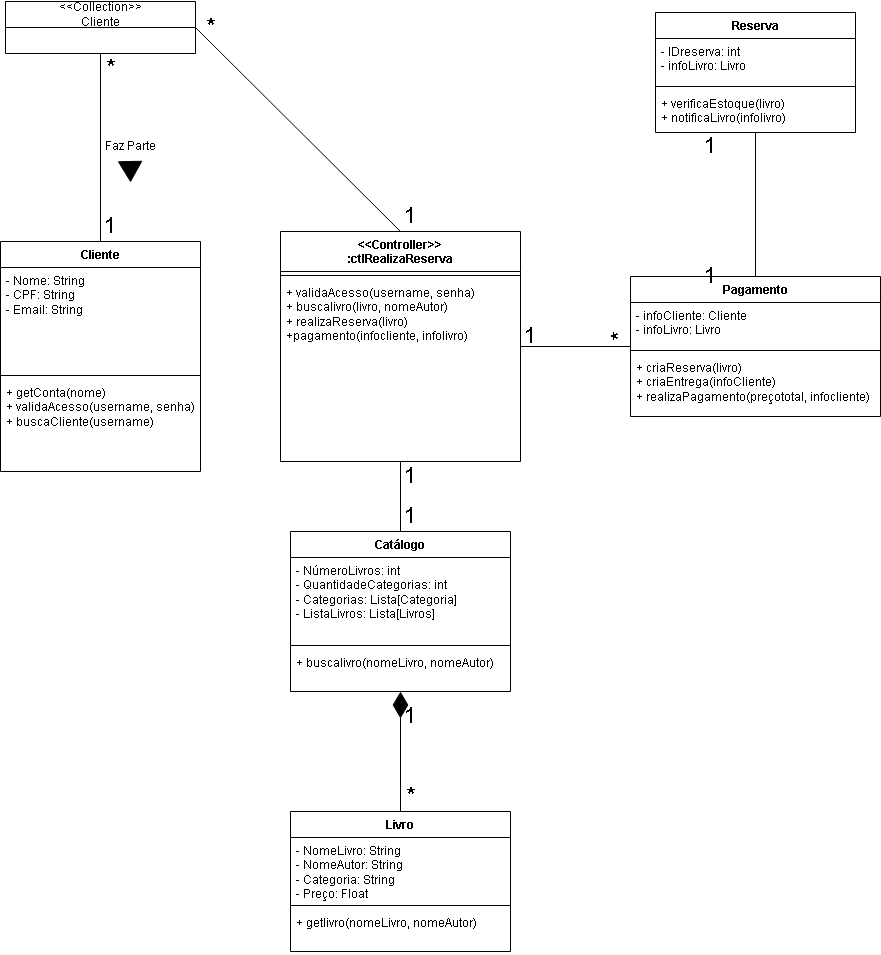

The diagram above was exported from draw.io. Its source (the exported page's mxGraphModel, read from the mxfile embedded in the PNG):
<mxGraphModel dx="1114" dy="878" grid="1" gridSize="10" guides="1" tooltips="1" connect="1" arrows="1" fold="1" page="1" pageScale="1" pageWidth="3300" pageHeight="4681" math="0" shadow="0">
  <root>
    <mxCell id="0" />
    <mxCell id="1" parent="0" />
    <mxCell id="60RuMsp88GCvWEh2_QtD-5" value="Cliente" style="swimlane;fontStyle=1;align=center;verticalAlign=top;childLayout=stackLayout;horizontal=1;startSize=26;horizontalStack=0;resizeParent=1;resizeParentMax=0;resizeLast=0;collapsible=1;marginBottom=0;whiteSpace=wrap;html=1;" vertex="1" parent="1">
      <mxGeometry x="90" y="320" width="200" height="230" as="geometry" />
    </mxCell>
    <mxCell id="60RuMsp88GCvWEh2_QtD-6" value="- Nome: String&lt;br&gt;- CPF: String&lt;br&gt;- Email: String&lt;br&gt;" style="text;strokeColor=none;fillColor=none;align=left;verticalAlign=top;spacingLeft=4;spacingRight=4;overflow=hidden;rotatable=0;points=[[0,0.5],[1,0.5]];portConstraint=eastwest;whiteSpace=wrap;html=1;" vertex="1" parent="60RuMsp88GCvWEh2_QtD-5">
      <mxGeometry y="26" width="200" height="104" as="geometry" />
    </mxCell>
    <mxCell id="60RuMsp88GCvWEh2_QtD-7" value="" style="line;strokeWidth=1;fillColor=none;align=left;verticalAlign=middle;spacingTop=-1;spacingLeft=3;spacingRight=3;rotatable=0;labelPosition=right;points=[];portConstraint=eastwest;strokeColor=inherit;" vertex="1" parent="60RuMsp88GCvWEh2_QtD-5">
      <mxGeometry y="130" width="200" height="8" as="geometry" />
    </mxCell>
    <mxCell id="60RuMsp88GCvWEh2_QtD-8" value="+ getConta(nome)&lt;br&gt;+ validaAcesso(username, senha)&lt;br&gt;+ buscaCliente(username)" style="text;strokeColor=none;fillColor=none;align=left;verticalAlign=top;spacingLeft=4;spacingRight=4;overflow=hidden;rotatable=0;points=[[0,0.5],[1,0.5]];portConstraint=eastwest;whiteSpace=wrap;html=1;" vertex="1" parent="60RuMsp88GCvWEh2_QtD-5">
      <mxGeometry y="138" width="200" height="92" as="geometry" />
    </mxCell>
    <mxCell id="60RuMsp88GCvWEh2_QtD-13" value="&amp;lt;&amp;lt;Collection&amp;gt;&amp;gt;&lt;br&gt;Cliente" style="swimlane;fontStyle=0;childLayout=stackLayout;horizontal=1;startSize=26;fillColor=none;horizontalStack=0;resizeParent=1;resizeParentMax=0;resizeLast=0;collapsible=1;marginBottom=0;whiteSpace=wrap;html=1;" vertex="1" parent="1">
      <mxGeometry x="95" y="80" width="190" height="52" as="geometry" />
    </mxCell>
    <mxCell id="60RuMsp88GCvWEh2_QtD-18" value="" style="endArrow=none;html=1;rounded=0;exitX=0.5;exitY=1;exitDx=0;exitDy=0;entryX=0.5;entryY=0;entryDx=0;entryDy=0;" edge="1" parent="1" source="60RuMsp88GCvWEh2_QtD-13" target="60RuMsp88GCvWEh2_QtD-5">
      <mxGeometry width="50" height="50" relative="1" as="geometry">
        <mxPoint x="350" y="380" as="sourcePoint" />
        <mxPoint x="200" y="310" as="targetPoint" />
      </mxGeometry>
    </mxCell>
    <mxCell id="60RuMsp88GCvWEh2_QtD-20" value="*" style="text;html=1;strokeColor=none;fillColor=none;align=center;verticalAlign=middle;whiteSpace=wrap;rounded=0;fontSize=22;" vertex="1" parent="1">
      <mxGeometry x="170" y="132" width="60" height="30" as="geometry" />
    </mxCell>
    <mxCell id="60RuMsp88GCvWEh2_QtD-22" value="1" style="text;html=1;strokeColor=none;fillColor=none;align=center;verticalAlign=middle;whiteSpace=wrap;rounded=0;fontSize=22;" vertex="1" parent="1">
      <mxGeometry x="170" y="290" width="60" height="30" as="geometry" />
    </mxCell>
    <mxCell id="60RuMsp88GCvWEh2_QtD-23" value="Faz Parte" style="text;html=1;strokeColor=none;fillColor=none;align=center;verticalAlign=middle;whiteSpace=wrap;rounded=0;" vertex="1" parent="1">
      <mxGeometry x="190" y="210" width="60" height="30" as="geometry" />
    </mxCell>
    <mxCell id="60RuMsp88GCvWEh2_QtD-25" value="" style="shape=mxgraph.arrows2.wedgeArrow;html=1;bendable=0;startWidth=11.666666666666668;fillColor=strokeColor;defaultFillColor=invert;defaultGradientColor=invert;rounded=0;" edge="1" parent="1">
      <mxGeometry width="100" height="100" relative="1" as="geometry">
        <mxPoint x="219.57999999999998" y="240" as="sourcePoint" />
        <mxPoint x="220" y="260" as="targetPoint" />
      </mxGeometry>
    </mxCell>
    <mxCell id="60RuMsp88GCvWEh2_QtD-30" value="&amp;lt;&amp;lt;Controller&amp;gt;&amp;gt;&lt;br&gt;:ctlRealizaReserva" style="swimlane;fontStyle=1;align=center;verticalAlign=top;childLayout=stackLayout;horizontal=1;startSize=40;horizontalStack=0;resizeParent=1;resizeParentMax=0;resizeLast=0;collapsible=1;marginBottom=0;whiteSpace=wrap;html=1;" vertex="1" parent="1">
      <mxGeometry x="370" y="310" width="240" height="230" as="geometry" />
    </mxCell>
    <mxCell id="60RuMsp88GCvWEh2_QtD-32" value="" style="line;strokeWidth=1;fillColor=none;align=left;verticalAlign=middle;spacingTop=-1;spacingLeft=3;spacingRight=3;rotatable=0;labelPosition=right;points=[];portConstraint=eastwest;strokeColor=inherit;" vertex="1" parent="60RuMsp88GCvWEh2_QtD-30">
      <mxGeometry y="40" width="240" height="8" as="geometry" />
    </mxCell>
    <mxCell id="60RuMsp88GCvWEh2_QtD-33" value="+ validaAcesso(username, senha)&lt;br&gt;+ buscalivro(livro, nomeAutor)&lt;br&gt;+ realizaReserva(livro)&lt;br&gt;+pagamento(infocliente, infolivro)" style="text;strokeColor=none;fillColor=none;align=left;verticalAlign=top;spacingLeft=4;spacingRight=4;overflow=hidden;rotatable=0;points=[[0,0.5],[1,0.5]];portConstraint=eastwest;whiteSpace=wrap;html=1;" vertex="1" parent="60RuMsp88GCvWEh2_QtD-30">
      <mxGeometry y="48" width="240" height="182" as="geometry" />
    </mxCell>
    <mxCell id="60RuMsp88GCvWEh2_QtD-34" value="" style="endArrow=none;html=1;rounded=0;exitX=1;exitY=0.5;exitDx=0;exitDy=0;entryX=0.5;entryY=0;entryDx=0;entryDy=0;" edge="1" parent="1" source="60RuMsp88GCvWEh2_QtD-13" target="60RuMsp88GCvWEh2_QtD-30">
      <mxGeometry width="50" height="50" relative="1" as="geometry">
        <mxPoint x="360" y="120" as="sourcePoint" />
        <mxPoint x="360" y="308" as="targetPoint" />
      </mxGeometry>
    </mxCell>
    <mxCell id="60RuMsp88GCvWEh2_QtD-35" value="*" style="text;html=1;strokeColor=none;fillColor=none;align=center;verticalAlign=middle;whiteSpace=wrap;rounded=0;fontSize=22;" vertex="1" parent="1">
      <mxGeometry x="270" y="91" width="60" height="30" as="geometry" />
    </mxCell>
    <mxCell id="60RuMsp88GCvWEh2_QtD-37" value="1" style="text;html=1;strokeColor=none;fillColor=none;align=center;verticalAlign=middle;whiteSpace=wrap;rounded=0;fontSize=22;" vertex="1" parent="1">
      <mxGeometry x="470" y="280" width="60" height="30" as="geometry" />
    </mxCell>
    <mxCell id="60RuMsp88GCvWEh2_QtD-41" value="Reserva" style="swimlane;fontStyle=1;align=center;verticalAlign=top;childLayout=stackLayout;horizontal=1;startSize=26;horizontalStack=0;resizeParent=1;resizeParentMax=0;resizeLast=0;collapsible=1;marginBottom=0;whiteSpace=wrap;html=1;" vertex="1" parent="1">
      <mxGeometry x="745" y="91" width="200" height="120" as="geometry" />
    </mxCell>
    <mxCell id="60RuMsp88GCvWEh2_QtD-42" value="- IDreserva: int&amp;nbsp;&lt;br&gt;- infoLivro: Livro" style="text;strokeColor=none;fillColor=none;align=left;verticalAlign=top;spacingLeft=4;spacingRight=4;overflow=hidden;rotatable=0;points=[[0,0.5],[1,0.5]];portConstraint=eastwest;whiteSpace=wrap;html=1;" vertex="1" parent="60RuMsp88GCvWEh2_QtD-41">
      <mxGeometry y="26" width="200" height="44" as="geometry" />
    </mxCell>
    <mxCell id="60RuMsp88GCvWEh2_QtD-43" value="" style="line;strokeWidth=1;fillColor=none;align=left;verticalAlign=middle;spacingTop=-1;spacingLeft=3;spacingRight=3;rotatable=0;labelPosition=right;points=[];portConstraint=eastwest;strokeColor=inherit;" vertex="1" parent="60RuMsp88GCvWEh2_QtD-41">
      <mxGeometry y="70" width="200" height="8" as="geometry" />
    </mxCell>
    <mxCell id="60RuMsp88GCvWEh2_QtD-44" value="+ verificaEstoque(livro)&lt;br&gt;+ notificaLivro(infolivro)&lt;br&gt;" style="text;strokeColor=none;fillColor=none;align=left;verticalAlign=top;spacingLeft=4;spacingRight=4;overflow=hidden;rotatable=0;points=[[0,0.5],[1,0.5]];portConstraint=eastwest;whiteSpace=wrap;html=1;" vertex="1" parent="60RuMsp88GCvWEh2_QtD-41">
      <mxGeometry y="78" width="200" height="42" as="geometry" />
    </mxCell>
    <mxCell id="60RuMsp88GCvWEh2_QtD-53" value="Catálogo" style="swimlane;fontStyle=1;align=center;verticalAlign=top;childLayout=stackLayout;horizontal=1;startSize=26;horizontalStack=0;resizeParent=1;resizeParentMax=0;resizeLast=0;collapsible=1;marginBottom=0;whiteSpace=wrap;html=1;" vertex="1" parent="1">
      <mxGeometry x="380" y="610" width="220" height="160" as="geometry" />
    </mxCell>
    <mxCell id="60RuMsp88GCvWEh2_QtD-54" value="- NúmeroLivros: int&lt;br&gt;- QuantidadeCategorias: int&lt;br&gt;- Categorias: Lista[Categoria]&lt;br&gt;- ListaLivros: Lista[Livros]" style="text;strokeColor=none;fillColor=none;align=left;verticalAlign=top;spacingLeft=4;spacingRight=4;overflow=hidden;rotatable=0;points=[[0,0.5],[1,0.5]];portConstraint=eastwest;whiteSpace=wrap;html=1;" vertex="1" parent="60RuMsp88GCvWEh2_QtD-53">
      <mxGeometry y="26" width="220" height="84" as="geometry" />
    </mxCell>
    <mxCell id="60RuMsp88GCvWEh2_QtD-55" value="" style="line;strokeWidth=1;fillColor=none;align=left;verticalAlign=middle;spacingTop=-1;spacingLeft=3;spacingRight=3;rotatable=0;labelPosition=right;points=[];portConstraint=eastwest;strokeColor=inherit;" vertex="1" parent="60RuMsp88GCvWEh2_QtD-53">
      <mxGeometry y="110" width="220" height="8" as="geometry" />
    </mxCell>
    <mxCell id="60RuMsp88GCvWEh2_QtD-56" value="+ buscalivro(nomeLivro, nomeAutor)" style="text;strokeColor=none;fillColor=none;align=left;verticalAlign=top;spacingLeft=4;spacingRight=4;overflow=hidden;rotatable=0;points=[[0,0.5],[1,0.5]];portConstraint=eastwest;whiteSpace=wrap;html=1;" vertex="1" parent="60RuMsp88GCvWEh2_QtD-53">
      <mxGeometry y="118" width="220" height="42" as="geometry" />
    </mxCell>
    <mxCell id="60RuMsp88GCvWEh2_QtD-57" value="" style="endArrow=none;html=1;rounded=0;" edge="1" parent="1" source="60RuMsp88GCvWEh2_QtD-33" target="60RuMsp88GCvWEh2_QtD-53">
      <mxGeometry width="50" height="50" relative="1" as="geometry">
        <mxPoint x="560" y="333" as="sourcePoint" />
        <mxPoint x="765" y="537" as="targetPoint" />
      </mxGeometry>
    </mxCell>
    <mxCell id="60RuMsp88GCvWEh2_QtD-58" value="1" style="text;html=1;strokeColor=none;fillColor=none;align=center;verticalAlign=middle;whiteSpace=wrap;rounded=0;fontSize=22;" vertex="1" parent="1">
      <mxGeometry x="470" y="540" width="60" height="30" as="geometry" />
    </mxCell>
    <mxCell id="60RuMsp88GCvWEh2_QtD-59" value="1" style="text;html=1;strokeColor=none;fillColor=none;align=center;verticalAlign=middle;whiteSpace=wrap;rounded=0;fontSize=22;" vertex="1" parent="1">
      <mxGeometry x="470" y="580" width="60" height="30" as="geometry" />
    </mxCell>
    <mxCell id="60RuMsp88GCvWEh2_QtD-60" value="Livro" style="swimlane;fontStyle=1;align=center;verticalAlign=top;childLayout=stackLayout;horizontal=1;startSize=26;horizontalStack=0;resizeParent=1;resizeParentMax=0;resizeLast=0;collapsible=1;marginBottom=0;whiteSpace=wrap;html=1;" vertex="1" parent="1">
      <mxGeometry x="380" y="890" width="220" height="140" as="geometry" />
    </mxCell>
    <mxCell id="60RuMsp88GCvWEh2_QtD-61" value="- NomeLivro: String&lt;br&gt;- NomeAutor: String&lt;br&gt;- Categoria: String&lt;br&gt;- Preço: Float" style="text;strokeColor=none;fillColor=none;align=left;verticalAlign=top;spacingLeft=4;spacingRight=4;overflow=hidden;rotatable=0;points=[[0,0.5],[1,0.5]];portConstraint=eastwest;whiteSpace=wrap;html=1;" vertex="1" parent="60RuMsp88GCvWEh2_QtD-60">
      <mxGeometry y="26" width="220" height="64" as="geometry" />
    </mxCell>
    <mxCell id="60RuMsp88GCvWEh2_QtD-62" value="" style="line;strokeWidth=1;fillColor=none;align=left;verticalAlign=middle;spacingTop=-1;spacingLeft=3;spacingRight=3;rotatable=0;labelPosition=right;points=[];portConstraint=eastwest;strokeColor=inherit;" vertex="1" parent="60RuMsp88GCvWEh2_QtD-60">
      <mxGeometry y="90" width="220" height="8" as="geometry" />
    </mxCell>
    <mxCell id="60RuMsp88GCvWEh2_QtD-63" value="+ getlivro(nomeLivro, nomeAutor)" style="text;strokeColor=none;fillColor=none;align=left;verticalAlign=top;spacingLeft=4;spacingRight=4;overflow=hidden;rotatable=0;points=[[0,0.5],[1,0.5]];portConstraint=eastwest;whiteSpace=wrap;html=1;" vertex="1" parent="60RuMsp88GCvWEh2_QtD-60">
      <mxGeometry y="98" width="220" height="42" as="geometry" />
    </mxCell>
    <mxCell id="60RuMsp88GCvWEh2_QtD-65" value="" style="endArrow=diamondThin;endFill=1;endSize=24;html=1;rounded=0;exitX=0.5;exitY=0;exitDx=0;exitDy=0;" edge="1" parent="1" source="60RuMsp88GCvWEh2_QtD-60" target="60RuMsp88GCvWEh2_QtD-53">
      <mxGeometry width="160" relative="1" as="geometry">
        <mxPoint x="580" y="830" as="sourcePoint" />
        <mxPoint x="740" y="830" as="targetPoint" />
      </mxGeometry>
    </mxCell>
    <mxCell id="60RuMsp88GCvWEh2_QtD-67" value="1" style="text;html=1;strokeColor=none;fillColor=none;align=center;verticalAlign=middle;whiteSpace=wrap;rounded=0;fontSize=22;" vertex="1" parent="1">
      <mxGeometry x="470" y="780" width="60" height="30" as="geometry" />
    </mxCell>
    <mxCell id="60RuMsp88GCvWEh2_QtD-69" value="*" style="text;html=1;strokeColor=none;fillColor=none;align=center;verticalAlign=middle;whiteSpace=wrap;rounded=0;fontSize=22;" vertex="1" parent="1">
      <mxGeometry x="470" y="860" width="60" height="30" as="geometry" />
    </mxCell>
    <mxCell id="60RuMsp88GCvWEh2_QtD-70" value="Pagamento" style="swimlane;fontStyle=1;align=center;verticalAlign=top;childLayout=stackLayout;horizontal=1;startSize=26;horizontalStack=0;resizeParent=1;resizeParentMax=0;resizeLast=0;collapsible=1;marginBottom=0;whiteSpace=wrap;html=1;" vertex="1" parent="1">
      <mxGeometry x="720" y="355" width="250" height="140" as="geometry" />
    </mxCell>
    <mxCell id="60RuMsp88GCvWEh2_QtD-71" value="- infoCliente: Cliente&lt;br&gt;- infoLivro: Livro" style="text;strokeColor=none;fillColor=none;align=left;verticalAlign=top;spacingLeft=4;spacingRight=4;overflow=hidden;rotatable=0;points=[[0,0.5],[1,0.5]];portConstraint=eastwest;whiteSpace=wrap;html=1;" vertex="1" parent="60RuMsp88GCvWEh2_QtD-70">
      <mxGeometry y="26" width="250" height="44" as="geometry" />
    </mxCell>
    <mxCell id="60RuMsp88GCvWEh2_QtD-72" value="" style="line;strokeWidth=1;fillColor=none;align=left;verticalAlign=middle;spacingTop=-1;spacingLeft=3;spacingRight=3;rotatable=0;labelPosition=right;points=[];portConstraint=eastwest;strokeColor=inherit;" vertex="1" parent="60RuMsp88GCvWEh2_QtD-70">
      <mxGeometry y="70" width="250" height="8" as="geometry" />
    </mxCell>
    <mxCell id="60RuMsp88GCvWEh2_QtD-73" value="+ criaReserva(livro)&lt;br&gt;+ criaEntrega(infoCliente)&lt;br&gt;+ realizaPagamento(preçototal, infocliente)&lt;br&gt;" style="text;strokeColor=none;fillColor=none;align=left;verticalAlign=top;spacingLeft=4;spacingRight=4;overflow=hidden;rotatable=0;points=[[0,0.5],[1,0.5]];portConstraint=eastwest;whiteSpace=wrap;html=1;" vertex="1" parent="60RuMsp88GCvWEh2_QtD-70">
      <mxGeometry y="78" width="250" height="62" as="geometry" />
    </mxCell>
    <mxCell id="60RuMsp88GCvWEh2_QtD-74" value="" style="endArrow=none;html=1;rounded=0;" edge="1" parent="1" source="60RuMsp88GCvWEh2_QtD-30" target="60RuMsp88GCvWEh2_QtD-70">
      <mxGeometry width="50" height="50" relative="1" as="geometry">
        <mxPoint x="650" y="430" as="sourcePoint" />
        <mxPoint x="855" y="634" as="targetPoint" />
      </mxGeometry>
    </mxCell>
    <mxCell id="60RuMsp88GCvWEh2_QtD-75" value="1" style="text;html=1;strokeColor=none;fillColor=none;align=center;verticalAlign=middle;whiteSpace=wrap;rounded=0;fontSize=22;" vertex="1" parent="1">
      <mxGeometry x="590" y="400" width="60" height="30" as="geometry" />
    </mxCell>
    <mxCell id="60RuMsp88GCvWEh2_QtD-76" value="*" style="text;html=1;strokeColor=none;fillColor=none;align=center;verticalAlign=middle;whiteSpace=wrap;rounded=0;fontSize=22;rotation=-90;" vertex="1" parent="1">
      <mxGeometry x="680" y="400" width="60" height="30" as="geometry" />
    </mxCell>
    <mxCell id="60RuMsp88GCvWEh2_QtD-78" value="1" style="text;html=1;strokeColor=none;fillColor=none;align=center;verticalAlign=middle;whiteSpace=wrap;rounded=0;fontSize=22;" vertex="1" parent="1">
      <mxGeometry x="770" y="340" width="60" height="30" as="geometry" />
    </mxCell>
    <mxCell id="60RuMsp88GCvWEh2_QtD-79" value="" style="endArrow=none;html=1;rounded=0;" edge="1" parent="1" source="60RuMsp88GCvWEh2_QtD-70" target="60RuMsp88GCvWEh2_QtD-41">
      <mxGeometry width="50" height="50" relative="1" as="geometry">
        <mxPoint x="820" y="304.58000000000004" as="sourcePoint" />
        <mxPoint x="920" y="304.58000000000004" as="targetPoint" />
      </mxGeometry>
    </mxCell>
    <mxCell id="60RuMsp88GCvWEh2_QtD-80" value="1" style="text;html=1;strokeColor=none;fillColor=none;align=center;verticalAlign=middle;whiteSpace=wrap;rounded=0;fontSize=22;" vertex="1" parent="1">
      <mxGeometry x="770" y="210" width="60" height="30" as="geometry" />
    </mxCell>
  </root>
</mxGraphModel>